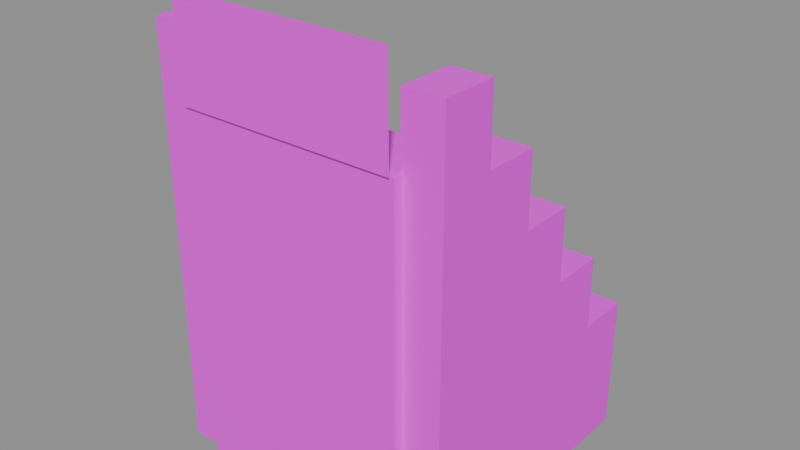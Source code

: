 # Source: building.stair_up.3.blend  (saved by Blender 5.2.45; exported with 4.5.12 LTS)
import bpy
from mathutils import Matrix  # noqa: F401  (used for matrix-valued properties, if any)

bpy.ops.wm.read_factory_settings(use_empty=True)
scene = bpy.context.scene
scene.name = 'Scene'

# ---- images (referenced by path relative to the original .blend; pixels are not part of the script)
import os
ASSET_DIR = os.environ.get("B2B_ASSET_DIR", "")  # directory of the original .blend (textures are referenced by path, not embedded)
HERE = os.path.dirname(os.path.abspath(__file__))  # packed textures are extracted next to this script under _unpacked/

def load_image(name, relpath, width, height, colorspace="sRGB"):
    """Load a texture the original file referenced (path relative to the .blend, or extracted next to this script)."""
    p = next((c for c in (os.path.join(HERE, relpath), os.path.join(ASSET_DIR, relpath)) if relpath and os.path.exists(c)), "")
    if p:
        img = bpy.data.images.load(p, check_existing=True)
        img.name = name
    else:  # same state as the original file: an image datablock whose file is absent (Cycles renders it pink)
        img = bpy.data.images.new(name, width, height)
        img.source = "FILE"
        img.filepath = "//" + (relpath or name)
    img.colorspace_settings.name = colorspace
    return img
img_palette_png = load_image('palette.png', 'palette.png', 1024, 1024, 'sRGB')

# ---- materials (node trees are filled in below, after node groups)
mat_palette = bpy.data.materials.new('palette')

# ---- material node trees
mat_palette.use_nodes = True; mat_palette.node_tree.nodes.clear()
_N = mat_palette.node_tree.nodes; _L = mat_palette.node_tree.links
n0 = _N.new('ShaderNodeBsdfPrincipled'); n0.name = 'Principled BSDF'; n0.location = (-200, 100)
n0.inputs[10].default_value = 0.005
n1 = _N.new('ShaderNodeOutputMaterial'); n1.name = 'Material Output'; n1.location = (200, 100)
n2 = _N.new('ShaderNodeTexImage'); n2.name = 'Image Texture'; n2.location = (0, 0)
n2.image = img_palette_png
n2.interpolation = 'Closest'
_L.new(n0.outputs[0], n1.inputs[0])
_L.new(n2.outputs[0], n0.inputs[0])
n1.is_active_output = True

# ---- meshes
me_stair_up = bpy.data.meshes.new('stair_up')
me_stair_up.from_pydata([(-0.3494, 0.25, 0.0), (-0.3494, 0.25, 0.22), (-0.3494, 0.42, 0.0), (-0.3494, 0.42, 0.22), (0.3419, 0.25, 0.0), (0.3419, 0.25, 0.22), (0.3419, 0.42, 0.0), (0.3419, 0.42, 0.22), (-0.3468, 0.08, 0.0), (-0.3468, 0.08, 0.44), (-0.3468, 0.25, 0.0), (-0.3468, 0.25, 0.44), (0.3305, 0.08, 0.0), (0.3305, 0.08, 0.44), (0.3305, 0.25, 0.0), (0.3305, 0.25, 0.44), (-0.3429, -0.09, 0.0), (-0.3429, -0.09, 0.66), (-0.3429, 0.08, 0.0), (-0.3429, 0.08, 0.66), (0.3466, -0.09, 0.0), (0.3466, -0.09, 0.66), (0.3466, 0.08, 0.0), (0.3466, 0.08, 0.66), (-0.3481, -0.26, 0.0), (-0.3481, -0.26, 0.88), (-0.3481, -0.09, 0.0), (-0.3481, -0.09, 0.88), (0.3454, -0.26, 0.0), (0.3454, -0.26, 0.88), (0.3454, -0.09, 0.0), (0.3454, -0.09, 0.88), (-0.3361, -0.46, 0.0), (-0.3361, -0.46, 1.1), (-0.3361, -0.26, 0.0), (-0.3361, -0.26, 1.1), (0.3462, -0.46, 0.0), (0.3462, -0.46, 1.1), (0.3462, -0.26, 0.0), (0.3462, -0.26, 1.1), (-0.34, 0.25, 0.221), (0.34, 0.25, 0.221), (0.34, 0.275, 0.221), (-0.34, 0.275, 0.221), (-0.34, 0.08, 0.441), (0.34, 0.08, 0.441), (0.34, 0.105, 0.441), (-0.34, 0.105, 0.441), (-0.34, -0.09, 0.661), (0.34, -0.09, 0.661), (0.34, -0.065, 0.661), (-0.34, -0.065, 0.661), (-0.34, -0.26, 0.881), (0.34, -0.26, 0.881), (0.34, -0.235, 0.881), (-0.34, -0.235, 0.881), (-0.34, -0.46, 1.101), (0.34, -0.46, 1.101), (0.34, -0.435, 1.101), (-0.34, -0.435, 1.101), (-0.46, 0.25, 0.0), (-0.46, 0.25, 0.42), (-0.46, 0.42, 0.0), (-0.46, 0.42, 0.42), (-0.34, 0.25, 0.0), (-0.34, 0.25, 0.42), (-0.34, 0.42, 0.0), (-0.34, 0.42, 0.42), (-0.46, 0.08, 0.0), (-0.46, 0.08, 0.64), (-0.46, 0.25, 0.0), (-0.46, 0.25, 0.64), (-0.34, 0.08, 0.0), (-0.34, 0.08, 0.64), (-0.34, 0.25, 0.0), (-0.34, 0.25, 0.64), (-0.46, -0.09, 0.0), (-0.46, -0.09, 0.86), (-0.46, 0.08, 0.0), (-0.46, 0.08, 0.86), (-0.34, -0.09, 0.0), (-0.34, -0.09, 0.86), (-0.34, 0.08, 0.0), (-0.34, 0.08, 0.86), (-0.46, -0.26, 0.0), (-0.46, -0.26, 1.08), (-0.46, -0.09, 0.0), (-0.46, -0.09, 1.08), (-0.34, -0.26, 0.0), (-0.34, -0.26, 1.08), (-0.34, -0.09, 0.0), (-0.34, -0.09, 1.08), (-0.46, -0.43, 0.0), (-0.46, -0.43, 1.3), (-0.46, -0.26, 0.0), (-0.46, -0.26, 1.3), (-0.34, -0.43, 0.0), (-0.34, -0.43, 1.3), (-0.34, -0.26, 0.0), (-0.34, -0.26, 1.3), (0.34, 0.25, 0.0), (0.34, 0.25, 0.42), (0.34, 0.42, 0.0), (0.34, 0.42, 0.42), (0.46, 0.25, 0.0), (0.46, 0.25, 0.42), (0.46, 0.42, 0.0), (0.46, 0.42, 0.42), (0.34, 0.08, 0.0), (0.34, 0.08, 0.64), (0.34, 0.25, 0.0), (0.34, 0.25, 0.64), (0.46, 0.08, 0.0), (0.46, 0.08, 0.64), (0.46, 0.25, 0.0), (0.46, 0.25, 0.64), (0.34, -0.09, 0.0), (0.34, -0.09, 0.86), (0.34, 0.08, 0.0), (0.34, 0.08, 0.86), (0.46, -0.09, 0.0), (0.46, -0.09, 0.86), (0.46, 0.08, 0.0), (0.46, 0.08, 0.86), (0.34, -0.26, 0.0), (0.34, -0.26, 1.08), (0.34, -0.09, 0.0), (0.34, -0.09, 1.08), (0.46, -0.26, 0.0), (0.46, -0.26, 1.08), (0.46, -0.09, 0.0), (0.46, -0.09, 1.08), (0.34, -0.43, 0.0), (0.34, -0.43, 1.3), (0.34, -0.26, 0.0), (0.34, -0.26, 1.3), (0.46, -0.43, 0.0), (0.46, -0.43, 1.3), (0.46, -0.26, 0.0), (0.46, -0.26, 1.3), (-0.34, -0.47, 1.1), (0.34, -0.47, 1.1), (0.34, -0.47, 1.4), (-0.34, -0.47, 1.4)], [], [(0, 1, 3, 2), (2, 3, 7, 6), (6, 7, 5, 4), (4, 5, 1, 0), (2, 6, 4, 0), (7, 3, 1, 5), (8, 9, 11, 10), (10, 11, 15, 14), (14, 15, 13, 12), (12, 13, 9, 8), (10, 14, 12, 8), (15, 11, 9, 13), (16, 17, 19, 18), (18, 19, 23, 22), (22, 23, 21, 20), (20, 21, 17, 16), (18, 22, 20, 16), (23, 19, 17, 21), (24, 25, 27, 26), (26, 27, 31, 30), (30, 31, 29, 28), (28, 29, 25, 24), (26, 30, 28, 24), (31, 27, 25, 29), (32, 33, 35, 34), (34, 35, 39, 38), (38, 39, 37, 36), (36, 37, 33, 32), (34, 38, 36, 32), (39, 35, 33, 37), (40, 41, 42, 43), (44, 45, 46, 47), (48, 49, 50, 51), (52, 53, 54, 55), (56, 57, 58, 59), (60, 61, 63, 62), (62, 63, 67, 66), (66, 67, 65, 64), (64, 65, 61, 60), (62, 66, 64, 60), (67, 63, 61, 65), (68, 69, 71, 70), (70, 71, 75, 74), (74, 75, 73, 72), (72, 73, 69, 68), (70, 74, 72, 68), (75, 71, 69, 73), (76, 77, 79, 78), (78, 79, 83, 82), (82, 83, 81, 80), (80, 81, 77, 76), (78, 82, 80, 76), (83, 79, 77, 81), (84, 85, 87, 86), (86, 87, 91, 90), (90, 91, 89, 88), (88, 89, 85, 84), (86, 90, 88, 84), (91, 87, 85, 89), (92, 93, 95, 94), (94, 95, 99, 98), (98, 99, 97, 96), (96, 97, 93, 92), (94, 98, 96, 92), (99, 95, 93, 97), (100, 101, 103, 102), (102, 103, 107, 106), (106, 107, 105, 104), (104, 105, 101, 100), (102, 106, 104, 100), (107, 103, 101, 105), (108, 109, 111, 110), (110, 111, 115, 114), (114, 115, 113, 112), (112, 113, 109, 108), (110, 114, 112, 108), (115, 111, 109, 113), (116, 117, 119, 118), (118, 119, 123, 122), (122, 123, 121, 120), (120, 121, 117, 116), (118, 122, 120, 116), (123, 119, 117, 121), (124, 125, 127, 126), (126, 127, 131, 130), (130, 131, 129, 128), (128, 129, 125, 124), (126, 130, 128, 124), (131, 127, 125, 129), (132, 133, 135, 134), (134, 135, 139, 138), (138, 139, 137, 136), (136, 137, 133, 132), (134, 138, 136, 132), (139, 135, 133, 137), (140, 143, 142, 141)])
_uv = me_stair_up.uv_layers.new(name='UVMap')
_uv.uv.foreach_set('vector', [0.6875, 0.05556, 0.6875, 0.05556, 0.6875, 0.05556, 0.6875, 0.05556, 0.6875, 0.05556, 0.6875, 0.05556, 0.6875, 0.05556, 0.6875, 0.05556, 0.6875, 0.05556, 0.6875, 0.05556, 0.6875, 0.05556, 0.6875, 0.05556, 0.6875, 0.05556, 0.6875, 0.05556, 0.6875, 0.05556, 0.6875, 0.05556, 0.6875, 0.05556, 0.6875, 0.05556, 0.6875, 0.05556, 0.6875, 0.05556, 0.6875, 0.05556, 0.6875, 0.05556, 0.6875, 0.05556, 0.6875, 0.05556, 0.6875, 0.05556, 0.6875, 0.05556, 0.6875, 0.05556, 0.6875, 0.05556, 0.6875, 0.05556, 0.6875, 0.05556, 0.6875, 0.05556, 0.6875, 0.05556, 0.6875, 0.05556, 0.6875, 0.05556, 0.6875, 0.05556, 0.6875, 0.05556, 0.6875, 0.05556, 0.6875, 0.05556, 0.6875, 0.05556, 0.6875, 0.05556, 0.6875, 0.05556, 0.6875, 0.05556, 0.6875, 0.05556, 0.6875, 0.05556, 0.5625, 0.05556, 0.5625, 0.05556, 0.5625, 0.05556, 0.5625, 0.05556, 0.6875, 0.05556, 0.6875, 0.05556, 0.6875, 0.05556, 0.6875, 0.05556, 0.6875, 0.05556, 0.6875, 0.05556, 0.6875, 0.05556, 0.6875, 0.05556, 0.6875, 0.05556, 0.6875, 0.05556, 0.6875, 0.05556, 0.6875, 0.05556, 0.6875, 0.05556, 0.6875, 0.05556, 0.6875, 0.05556, 0.6875, 0.05556, 0.6875, 0.05556, 0.6875, 0.05556, 0.6875, 0.05556, 0.6875, 0.05556, 0.5625, 0.05556, 0.5625, 0.05556, 0.5625, 0.05556, 0.5625, 0.05556, 0.6875, 0.05556, 0.6875, 0.05556, 0.6875, 0.05556, 0.6875, 0.05556, 0.6875, 0.05556, 0.6875, 0.05556, 0.6875, 0.05556, 0.6875, 0.05556, 0.6875, 0.05556, 0.6875, 0.05556, 0.6875, 0.05556, 0.6875, 0.05556, 0.6875, 0.05556, 0.6875, 0.05556, 0.6875, 0.05556, 0.6875, 0.05556, 0.6875, 0.05556, 0.6875, 0.05556, 0.6875, 0.05556, 0.6875, 0.05556, 0.5625, 0.05556, 0.5625, 0.05556, 0.5625, 0.05556, 0.5625, 0.05556, 0.6875, 0.05556, 0.6875, 0.05556, 0.6875, 0.05556, 0.6875, 0.05556, 0.6875, 0.05556, 0.6875, 0.05556, 0.6875, 0.05556, 0.6875, 0.05556, 0.6875, 0.05556, 0.6875, 0.05556, 0.6875, 0.05556, 0.6875, 0.05556, 0.6875, 0.05556, 0.6875, 0.05556, 0.6875, 0.05556, 0.6875, 0.05556, 0.6875, 0.05556, 0.6875, 0.05556, 0.6875, 0.05556, 0.6875, 0.05556, 0.5625, 0.05556, 0.5625, 0.05556, 0.5625, 0.05556, 0.5625, 0.05556, 0.1875, 0.05556, 0.1875, 0.05556, 0.1875, 0.05556, 0.1875, 0.05556, 0.1875, 0.05556, 0.1875, 0.05556, 0.1875, 0.05556, 0.1875, 0.05556, 0.1875, 0.05556, 0.1875, 0.05556, 0.1875, 0.05556, 0.1875, 0.05556, 0.1875, 0.05556, 0.1875, 0.05556, 0.1875, 0.05556, 0.1875, 0.05556, 0.1875, 0.05556, 0.1875, 0.05556, 0.1875, 0.05556, 0.1875, 0.05556, 0.6875, 0.05556, 0.6875, 0.05556, 0.6875, 0.05556, 0.6875, 0.05556, 0.6875, 0.05556, 0.6875, 0.05556, 0.6875, 0.05556, 0.6875, 0.05556, 0.6875, 0.05556, 0.6875, 0.05556, 0.6875, 0.05556, 0.6875, 0.05556, 0.6875, 0.05556, 0.6875, 0.05556, 0.6875, 0.05556, 0.6875, 0.05556, 0.6875, 0.05556, 0.6875, 0.05556, 0.6875, 0.05556, 0.6875, 0.05556, 0.6875, 0.05556, 0.6875, 0.05556, 0.6875, 0.05556, 0.6875, 0.05556, 0.8125, 0.05556, 0.8125, 0.05556, 0.8125, 0.05556, 0.8125, 0.05556, 0.6875, 0.05556, 0.6875, 0.05556, 0.6875, 0.05556, 0.6875, 0.05556, 0.6875, 0.05556, 0.6875, 0.05556, 0.6875, 0.05556, 0.6875, 0.05556, 0.6875, 0.05556, 0.6875, 0.05556, 0.6875, 0.05556, 0.6875, 0.05556, 0.6875, 0.05556, 0.6875, 0.05556, 0.6875, 0.05556, 0.6875, 0.05556, 0.6875, 0.05556, 0.6875, 0.05556, 0.6875, 0.05556, 0.6875, 0.05556, 0.6875, 0.05556, 0.6875, 0.05556, 0.6875, 0.05556, 0.6875, 0.05556, 0.6875, 0.05556, 0.6875, 0.05556, 0.6875, 0.05556, 0.6875, 0.05556, 0.6875, 0.05556, 0.6875, 0.05556, 0.6875, 0.05556, 0.6875, 0.05556, 0.6875, 0.05556, 0.6875, 0.05556, 0.6875, 0.05556, 0.6875, 0.05556, 0.6875, 0.05556, 0.6875, 0.05556, 0.6875, 0.05556, 0.6875, 0.05556, 0.6875, 0.05556, 0.6875, 0.05556, 0.6875, 0.05556, 0.6875, 0.05556, 0.6875, 0.05556, 0.6875, 0.05556, 0.6875, 0.05556, 0.6875, 0.05556, 0.6875, 0.05556, 0.6875, 0.05556, 0.6875, 0.05556, 0.6875, 0.05556, 0.6875, 0.05556, 0.6875, 0.05556, 0.6875, 0.05556, 0.6875, 0.05556, 0.6875, 0.05556, 0.6875, 0.05556, 0.6875, 0.05556, 0.6875, 0.05556, 0.6875, 0.05556, 0.6875, 0.05556, 0.6875, 0.05556, 0.6875, 0.05556, 0.6875, 0.05556, 0.6875, 0.05556, 0.6875, 0.05556, 0.6875, 0.05556, 0.8125, 0.05556, 0.8125, 0.05556, 0.8125, 0.05556, 0.8125, 0.05556, 0.8125, 0.05556, 0.8125, 0.05556, 0.8125, 0.05556, 0.8125, 0.05556, 0.8125, 0.05556, 0.8125, 0.05556, 0.8125, 0.05556, 0.8125, 0.05556, 0.6875, 0.05556, 0.6875, 0.05556, 0.6875, 0.05556, 0.6875, 0.05556, 0.6875, 0.05556, 0.6875, 0.05556, 0.6875, 0.05556, 0.6875, 0.05556, 0.6875, 0.05556, 0.6875, 0.05556, 0.6875, 0.05556, 0.6875, 0.05556, 0.6875, 0.05556, 0.6875, 0.05556, 0.6875, 0.05556, 0.6875, 0.05556, 0.6875, 0.05556, 0.6875, 0.05556, 0.6875, 0.05556, 0.6875, 0.05556, 0.6875, 0.05556, 0.6875, 0.05556, 0.6875, 0.05556, 0.6875, 0.05556, 0.6875, 0.05556, 0.6875, 0.05556, 0.6875, 0.05556, 0.6875, 0.05556, 0.6875, 0.05556, 0.6875, 0.05556, 0.6875, 0.05556, 0.6875, 0.05556, 0.6875, 0.05556, 0.6875, 0.05556, 0.6875, 0.05556, 0.6875, 0.05556, 0.8125, 0.05556, 0.8125, 0.05556, 0.8125, 0.05556, 0.8125, 0.05556, 0.8125, 0.05556, 0.8125, 0.05556, 0.8125, 0.05556, 0.8125, 0.05556, 0.8125, 0.05556, 0.8125, 0.05556, 0.8125, 0.05556, 0.8125, 0.05556, 0.6875, 0.05556, 0.6875, 0.05556, 0.6875, 0.05556, 0.6875, 0.05556, 0.8125, 0.05556, 0.8125, 0.05556, 0.8125, 0.05556, 0.8125, 0.05556, 0.6875, 0.05556, 0.6875, 0.05556, 0.6875, 0.05556, 0.6875, 0.05556, 0.6875, 0.05556, 0.6875, 0.05556, 0.6875, 0.05556, 0.6875, 0.05556, 0.6875, 0.05556, 0.6875, 0.05556, 0.6875, 0.05556, 0.6875, 0.05556, 0.6875, 0.05556, 0.6875, 0.05556, 0.6875, 0.05556, 0.6875, 0.05556, 0.6875, 0.05556, 0.6875, 0.05556, 0.6875, 0.05556, 0.6875, 0.05556, 0.6875, 0.05556, 0.6875, 0.05556, 0.6875, 0.05556, 0.6875, 0.05556, 0.6875, 0.05556, 0.6875, 0.05556, 0.6875, 0.05556, 0.6875, 0.05556, 0.6875, 0.05556, 0.6875, 0.05556, 0.6875, 0.05556, 0.6875, 0.05556, 0.6875, 0.05556, 0.6875, 0.05556, 0.6875, 0.05556, 0.6875, 0.05556, 0.6875, 0.05556, 0.6875, 0.05556, 0.6875, 0.05556, 0.6875, 0.05556, 0.6875, 0.05556, 0.6875, 0.05556, 0.6875, 0.05556, 0.6875, 0.05556, 0.6875, 0.05556, 0.6875, 0.05556, 0.6875, 0.05556, 0.6875, 0.05556, 0.6875, 0.05556, 0.6875, 0.05556, 0.6875, 0.05556, 0.6875, 0.05556, 0.8125, 0.05556, 0.8125, 0.05556, 0.8125, 0.05556, 0.8125, 0.05556, 0.8125, 0.05556, 0.8125, 0.05556, 0.8125, 0.05556, 0.8125, 0.05556, 0.8125, 0.05556, 0.8125, 0.05556, 0.8125, 0.05556, 0.8125, 0.05556, 0.8125, 0.05556, 0.8125, 0.05556, 0.8125, 0.05556, 0.8125, 0.05556, 0.6875, 0.05556, 0.6875, 0.05556, 0.6875, 0.05556, 0.6875, 0.05556, 0.6875, 0.05556, 0.6875, 0.05556, 0.6875, 0.05556, 0.6875, 0.05556, 0.9375, 0.05556, 0.9375, 0.05556, 0.9375, 0.05556, 0.9375, 0.05556])
me_stair_up.materials.append(mat_palette)
me_stair_up.update()

# ---- objects
ob_stair_up = bpy.data.objects.new('stair_up', me_stair_up)

# ---- transforms, parenting, visibility, modifiers, constraints
ob_stair_up.location = (0.0, 0.0, 0.0)

# ---- collection membership
scene.collection.objects.link(ob_stair_up)

# ---- scene / render settings (as saved in the file)
scene.frame_start = 1; scene.frame_end = 250; scene.frame_set(1)
scene.render.engine = 'BLENDER_EEVEE_NEXT'
scene.render.bake_bias = 0.0
scene.render.bake_samples = 0
scene.render.compositor_device = 'GPU'
scene.eevee.use_volume_custom_range = False
scene.eevee.fast_gi_thickness_near = 0.1
scene.eevee.fast_gi_thickness_far = 0.0
scene.eevee.ray_tracing_options.screen_trace_thickness = 0.1
bpy.context.view_layer.update()

# ---- added for rendering (the .blend has no active camera and no usable light): camera, sun + grey world if the file has none
cam_auto = bpy.data.cameras.new('AutoCamera')
cam_auto.lens = 50.0
cam_auto.sensor_width = 36.0
cam_auto.clip_end = 1000.0
ob_auto_camera = bpy.data.objects.new('AutoCamera', cam_auto)
scene.collection.objects.link(ob_auto_camera)
ob_auto_camera.location = (1.75512, -2.13115, 2.1041)
ob_auto_camera.rotation_euler = (1.09748, -7.21219e-08, 0.694738)
scene.camera = ob_auto_camera
light_auto_sun = bpy.data.lights.new('AutoSun', 'SUN')
light_auto_sun.energy = 3.0
light_auto_sun.angle = 0.0523599
ob_auto_sun = bpy.data.objects.new('AutoSun', light_auto_sun)
scene.collection.objects.link(ob_auto_sun)
ob_auto_sun.rotation_euler = (0.872665, 0.174533, 0.523599)
if scene.world is None:
    world_auto = bpy.data.worlds.new('AutoWorld')
    world_auto.color = (0.3, 0.3, 0.3)
    scene.world = world_auto
bpy.context.view_layer.update()

